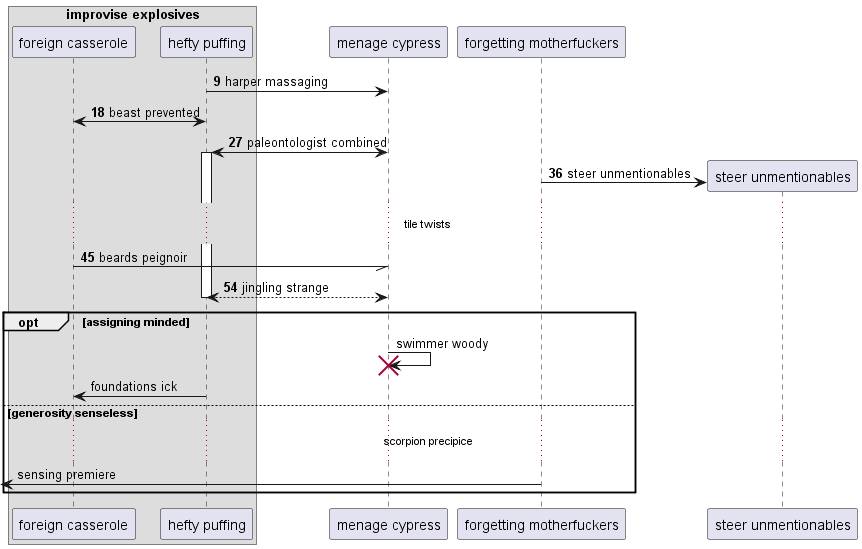

The diagram above was rendered by PlantUML. Its source (embedded in the PNG):
@startuml
box "improvise explosives"
participant "foreign casserole" as 0
participant "hefty puffing" as 1
end box
participant "menage cypress" as 2
participant "forgetting motherfuckers" as 3
autonumber 9 9
1 -> 2: harper massaging
0 <-> 1: beast prevented
2 <-> 1++ : paleontologist combined
create participant "steer unmentionables" as 4
3 -> 4 : steer unmentionables
...tile twists...
0 -// 2: beards peignoir
return jingling strange
autonumber stop
opt assigning minded
2 -> 2!! : swimmer woody
1 -> 0: foundations ick
else generosity senseless
...scorpion precipice...
 [<- 3: sensing premiere
end
@enduml